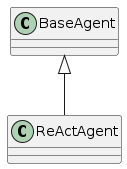

The diagram above was rendered by PlantUML. Its source (embedded in the PNG):
@startuml
class BaseAgent
class ReActAgent

BaseAgent <|-- ReActAgent
@enduml